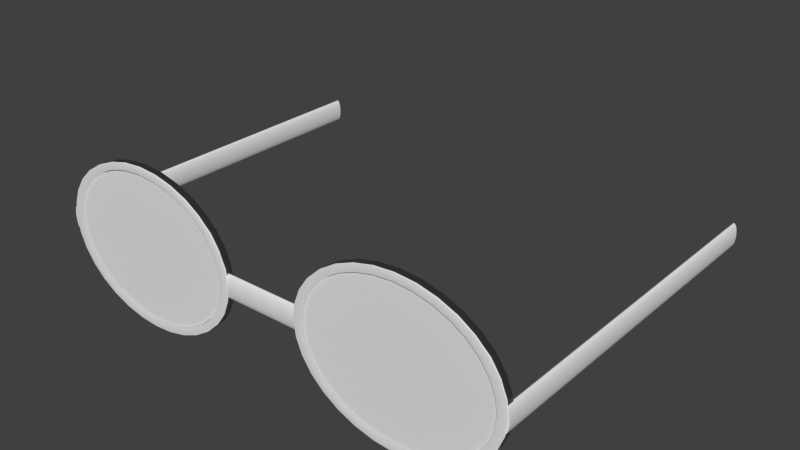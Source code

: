 # Source: goggles.blend  (saved by Blender 2.72.0; exported with 4.5.12 LTS)
import bpy
from mathutils import Matrix  # noqa: F401  (used for matrix-valued properties, if any)

bpy.ops.wm.read_factory_settings(use_empty=True)
scene = bpy.context.scene
scene.name = 'Scene'

# ---- collections
col_collection_1 = bpy.data.collections.new('Collection 1'); scene.collection.children.link(col_collection_1)

# ---- world
world_world = bpy.data.worlds.new('World'); scene.world = world_world
world_world.color = (0.05088, 0.05088, 0.05088)
world_world.use_sun_shadow = False
world_world.sun_shadow_jitter_overblur = 0.0
world_world.cycles.sampling_method = 'MANUAL'
world_world.cycles.sample_map_resolution = 256

# ---- meshes
me_cylinder_009 = bpy.data.meshes.new('Cylinder.009')
me_cylinder_009.from_pydata([(0.0, 1.0, -1.0), (0.0, 1.0, 1.0), (0.1951, 0.9808, -1.0), (0.1951, 0.9808, 1.0), (0.3827, 0.9239, -1.0), (0.3827, 0.9239, 1.0), (0.5556, 0.8315, -1.0), (0.5556, 0.8315, 1.0), (0.7071, 0.7071, -1.0), (0.7071, 0.7071, 1.0), (0.8315, 0.5556, -1.0), (0.8315, 0.5556, 1.0), (0.9239, 0.3827, -1.0), (0.9239, 0.3827, 1.0), (0.9808, 0.1951, -1.0), (0.9808, 0.1951, 1.0), (1.0, 7.55e-08, -1.0), (1.0, 7.55e-08, 1.0), (0.9808, -0.1951, -1.0), (0.9808, -0.1951, 1.0), (0.9239, -0.3827, -1.0), (0.9239, -0.3827, 1.0), (0.8315, -0.5556, -1.0), (0.8315, -0.5556, 1.0), (0.7071, -0.7071, -1.0), (0.7071, -0.7071, 1.0), (0.5556, -0.8315, -1.0), (0.5556, -0.8315, 1.0), (0.3827, -0.9239, -1.0), (0.3827, -0.9239, 1.0), (0.1951, -0.9808, -1.0), (0.1951, -0.9808, 1.0), (-3.258e-07, -1.0, -1.0), (-3.258e-07, -1.0, 1.0), (-0.1951, -0.9808, -1.0), (-0.1951, -0.9808, 1.0), (-0.3827, -0.9239, -1.0), (-0.3827, -0.9239, 1.0), (-0.5556, -0.8315, -1.0), (-0.5556, -0.8315, 1.0), (-0.7071, -0.7071, -1.0), (-0.7071, -0.7071, 1.0), (-0.8315, -0.5556, -1.0), (-0.8315, -0.5556, 1.0), (-0.9239, -0.3827, -1.0), (-0.9239, -0.3827, 1.0), (-0.9808, -0.1951, -1.0), (-0.9808, -0.1951, 1.0), (-1.0, 9.656e-07, -1.0), (-1.0, 9.656e-07, 1.0), (-0.9808, 0.1951, -1.0), (-0.9808, 0.1951, 1.0), (-0.9239, 0.3827, -1.0), (-0.9239, 0.3827, 1.0), (-0.8315, 0.5556, -1.0), (-0.8315, 0.5556, 1.0), (-0.7071, 0.7071, -1.0), (-0.7071, 0.7071, 1.0), (-0.5556, 0.8315, -1.0), (-0.5556, 0.8315, 1.0), (-0.3827, 0.9239, -1.0), (-0.3827, 0.9239, 1.0), (-0.1951, 0.9808, -1.0), (-0.1951, 0.9808, 1.0)], [], [(0, 1, 3, 2), (2, 3, 5, 4), (4, 5, 7, 6), (6, 7, 9, 8), (8, 9, 11, 10), (10, 11, 13, 12), (12, 13, 15, 14), (14, 15, 17, 16), (16, 17, 19, 18), (18, 19, 21, 20), (20, 21, 23, 22), (22, 23, 25, 24), (24, 25, 27, 26), (26, 27, 29, 28), (28, 29, 31, 30), (30, 31, 33, 32), (32, 33, 35, 34), (34, 35, 37, 36), (36, 37, 39, 38), (38, 39, 41, 40), (40, 41, 43, 42), (42, 43, 45, 44), (44, 45, 47, 46), (46, 47, 49, 48), (48, 49, 51, 50), (50, 51, 53, 52), (52, 53, 55, 54), (54, 55, 57, 56), (56, 57, 59, 58), (58, 59, 61, 60), (3, 1, 63, 61, 59, 57, 55, 53, 51, 49, 47, 45, 43, 41, 39, 37, 35, 33, 31, 29, 27, 25, 23, 21, 19, 17, 15, 13, 11, 9, 7, 5), (62, 63, 1, 0), (60, 61, 63, 62), (0, 2, 4, 6, 8, 10, 12, 14, 16, 18, 20, 22, 24, 26, 28, 30, 32, 34, 36, 38, 40, 42, 44, 46, 48, 50, 52, 54, 56, 58, 60, 62)])
me_cylinder_009.use_remesh_preserve_volume = False
me_cylinder_009.use_remesh_preserve_attributes = False
me_cylinder_009.use_mirror_vertex_groups = False
me_cylinder_009.update()
me_cylinder_006 = bpy.data.meshes.new('Cylinder.006')
me_cylinder_006.from_pydata([(9.935e-09, 0.9105, -0.4555), (0.1776, 0.8931, -0.4555), (0.3485, 0.8412, -0.4555), (0.5059, 0.7571, -0.4555), (0.6439, 0.6439, -0.4555), (0.7571, 0.5059, -0.4555), (0.8412, 0.3485, -0.4555), (0.8931, 0.1776, -0.4555), (0.9105, 1.081e-07, -0.4555), (0.8931, -0.1776, -0.4555), (0.8412, -0.3485, -0.4555), (0.7571, -0.5059, -0.4555), (0.6439, -0.6439, -0.4555), (0.5059, -0.7571, -0.4555), (0.3485, -0.8412, -0.4555), (0.1776, -0.8931, -0.4555), (-2.868e-07, -0.9105, -0.4555), (-0.1776, -0.8931, -0.4555), (-0.3485, -0.8412, -0.4555), (-0.5059, -0.7571, -0.4555), (-0.6439, -0.6439, -0.4555), (-0.7571, -0.5059, -0.4555), (-0.8412, -0.3485, -0.4555), (-0.8931, -0.1776, -0.4555), (-0.9105, 9.186e-07, -0.4555), (-0.8931, 0.1776, -0.4555), (-0.8412, 0.3485, -0.4555), (-0.7571, 0.5059, -0.4555), (-0.6439, 0.6439, -0.4555), (-0.5059, 0.7571, -0.4555), (-0.3485, 0.8412, -0.4555), (-0.1776, 0.8931, -0.4555)], [], [(1, 0, 31, 30, 29, 28, 27, 26, 25, 24, 23, 22, 21, 20, 19, 18, 17, 16, 15, 14, 13, 12, 11, 10, 9, 8, 7, 6, 5, 4, 3, 2)])
me_cylinder_006.polygons.foreach_set('use_smooth', [True] * 1)
me_cylinder_006.use_remesh_preserve_volume = False
me_cylinder_006.use_remesh_preserve_attributes = False
me_cylinder_006.use_mirror_vertex_groups = False
me_cylinder_006.update()
me_cylinder_007 = bpy.data.meshes.new('Cylinder.007')
me_cylinder_007.from_pydata([(9.935e-09, 0.9105, -0.4555), (0.1776, 0.8931, -0.4555), (0.3485, 0.8412, -0.4555), (0.5059, 0.7571, -0.4555), (0.6439, 0.6439, -0.4555), (0.7571, 0.5059, -0.4555), (0.8412, 0.3485, -0.4555), (0.8931, 0.1776, -0.4555), (0.9105, 1.081e-07, -0.4555), (0.8931, -0.1776, -0.4555), (0.8412, -0.3485, -0.4555), (0.7571, -0.5059, -0.4555), (0.6439, -0.6439, -0.4555), (0.5059, -0.7571, -0.4555), (0.3485, -0.8412, -0.4555), (0.1776, -0.8931, -0.4555), (-2.868e-07, -0.9105, -0.4555), (-0.1776, -0.8931, -0.4555), (-0.3485, -0.8412, -0.4555), (-0.5059, -0.7571, -0.4555), (-0.6439, -0.6439, -0.4555), (-0.7571, -0.5059, -0.4555), (-0.8412, -0.3485, -0.4555), (-0.8931, -0.1776, -0.4555), (-0.9105, 9.186e-07, -0.4555), (-0.8931, 0.1776, -0.4555), (-0.8412, 0.3485, -0.4555), (-0.7571, 0.5059, -0.4555), (-0.6439, 0.6439, -0.4555), (-0.5059, 0.7571, -0.4555), (-0.3485, 0.8412, -0.4555), (-0.1776, 0.8931, -0.4555)], [], [(1, 0, 31, 30, 29, 28, 27, 26, 25, 24, 23, 22, 21, 20, 19, 18, 17, 16, 15, 14, 13, 12, 11, 10, 9, 8, 7, 6, 5, 4, 3, 2)])
me_cylinder_007.use_remesh_preserve_volume = False
me_cylinder_007.use_remesh_preserve_attributes = False
me_cylinder_007.use_mirror_vertex_groups = False
me_cylinder_007.update()
me_cylinder_008 = bpy.data.meshes.new('Cylinder.008')
me_cylinder_008.from_pydata([(1.214e-08, 1.0, -0.4574), (1.114e-09, 0.9105, -0.5025), (-0.1951, 0.9808, -0.4574), (-0.1776, 0.8931, -0.5025), (-0.3827, 0.9239, -0.479), (-0.3485, 0.8412, -0.5025), (-0.5556, 0.8315, -0.479), (-0.5059, 0.7571, -0.5025), (-0.7071, 0.7071, -0.5006), (-0.6439, 0.6439, -0.5025), (-0.8315, 0.5556, -0.4574), (-0.7571, 0.5059, -0.5025), (-0.9239, 0.3827, -0.5006), (-0.8412, 0.3485, -0.5025), (-0.9808, 0.1951, -0.4574), (-0.8931, 0.1776, -0.5025), (-1.0, 6.267e-08, -0.4574), (-0.9105, 1.005e-07, -0.5025), (-0.9808, -0.1951, -0.5006), (-0.8931, -0.1776, -0.5025), (-0.9239, -0.3827, -0.4574), (-0.8412, -0.3485, -0.5025), (-0.8315, -0.5556, -0.5006), (-0.7571, -0.5059, -0.5025), (-0.7071, -0.7071, -0.4574), (-0.6439, -0.6439, -0.5025), (-0.5556, -0.8315, -0.5006), (-0.5059, -0.7571, -0.5025), (-0.3827, -0.9239, -0.4574), (-0.3485, -0.8412, -0.5025), (-0.1951, -0.9808, -0.4574), (-0.1776, -0.8931, -0.5025), (3.38e-07, -1.0, -0.4574), (2.978e-07, -0.9105, -0.5025), (0.1951, -0.9808, -0.479), (0.1776, -0.8931, -0.5025), (0.3827, -0.9239, -0.479), (0.3485, -0.8412, -0.5025), (0.5556, -0.8315, -0.479), (0.5059, -0.7571, -0.5025), (0.7071, -0.7071, -0.479), (0.6439, -0.6439, -0.5025), (0.8315, -0.5556, -0.479), (0.7571, -0.5059, -0.5025), (0.9239, -0.3827, -0.5006), (0.8412, -0.3485, -0.5025), (0.9808, -0.1951, -0.5006), (0.8931, -0.1776, -0.5025), (1.0, 5.104e-07, -0.479), (0.9105, 9.082e-07, -0.5025), (0.9808, 0.1951, -0.5006), (0.8931, 0.1776, -0.5025), (0.9239, 0.3827, -0.4574), (0.8412, 0.3485, -0.5025), (0.8315, 0.5556, -0.5006), (0.7571, 0.5059, -0.5025), (0.7071, 0.7071, -0.4574), (0.6439, 0.6439, -0.5025), (0.5556, 0.8315, -0.5006), (0.5059, 0.7571, -0.5025), (0.3827, 0.9239, -0.5006), (0.3485, 0.8412, -0.5025), (0.1951, 0.9808, -0.4574), (0.1776, 0.8931, -0.5025), (2.737e-14, 1.0, -0.958), (-0.1951, 0.9808, -0.958), (-0.3827, 0.9239, -0.958), (-0.5556, 0.8315, -0.958), (-0.7071, 0.7071, -0.958), (-0.8315, 0.5556, -0.958), (-0.9239, 0.3827, -0.958), (-0.9808, 0.1951, -0.958), (-1.0, 7.702e-08, -0.958), (-0.9808, -0.1951, -0.958), (-0.9239, -0.3827, -0.958), (-0.8315, -0.5556, -0.958), (-0.7071, -0.7071, -0.958), (-0.5556, -0.8315, -0.958), (-0.3827, -0.9239, -0.958), (-0.1951, -0.9808, -0.958), (3.258e-07, -1.0, -0.958), (0.1951, -0.9808, -0.958), (0.3827, -0.9239, -0.958), (0.5556, -0.8315, -0.958), (0.7071, -0.7071, -0.958), (0.8315, -0.5556, -0.958), (0.9239, -0.3827, -0.958), (0.9808, -0.1951, -0.958), (1.0, 9.641e-07, -0.958), (0.9808, 0.1951, -0.958), (0.9239, 0.3827, -0.958), (0.8315, 0.5556, -0.958), (0.7071, 0.7071, -0.958), (0.5556, 0.8315, -0.958), (0.3827, 0.9239, -0.958), (0.1951, 0.9808, -0.958), (-6.315e-09, 0.9181, -0.9545), (-0.1791, 0.9005, -0.9545), (-0.3513, 0.8482, -0.9545), (-0.5101, 0.7634, -0.9545), (-0.6492, 0.6492, -0.9545), (-0.7634, 0.5101, -0.9545), (-0.8482, 0.3513, -0.9545), (-0.9005, 0.1791, -0.9545), (-0.9181, 9.897e-08, -0.9545), (-0.9005, -0.1791, -0.9545), (-0.8482, -0.3513, -0.9545), (-0.7634, -0.5101, -0.9545), (-0.6492, -0.6492, -0.9545), (-0.5101, -0.7634, -0.9545), (-0.3513, -0.8482, -0.9545), (-0.1791, -0.9005, -0.9545), (2.928e-07, -0.9181, -0.9545), (0.1791, -0.9005, -0.9545), (0.3513, -0.8482, -0.9545), (0.5101, -0.7634, -0.9545), (0.6492, -0.6492, -0.9545), (0.7634, -0.5101, -0.9545), (0.8482, -0.3513, -0.9545), (0.9005, -0.1791, -0.9545), (0.9181, 9.134e-07, -0.9545), (0.9005, 0.1791, -0.9545), (0.8482, 0.3513, -0.9545), (0.7634, 0.5101, -0.9545), (0.6492, 0.6492, -0.9545), (0.5101, 0.7634, -0.9545), (0.3513, 0.8482, -0.9545), (0.1791, 0.9005, -0.9545), (9.935e-09, 0.9105, -0.4555), (0.1776, 0.8931, -0.4555), (0.3485, 0.8412, -0.4555), (0.5059, 0.7571, -0.4555), (0.6439, 0.6439, -0.4555), (0.7571, 0.5059, -0.4555), (0.8412, 0.3485, -0.4555), (0.8931, 0.1776, -0.4555), (0.9105, 1.081e-07, -0.4555), (0.8931, -0.1776, -0.4555), (0.8412, -0.3485, -0.4555), (0.7571, -0.5059, -0.4555), (0.6439, -0.6439, -0.4555), (0.5059, -0.7571, -0.4555), (0.3485, -0.8412, -0.4555), (0.1776, -0.8931, -0.4555), (-2.868e-07, -0.9105, -0.4555), (-0.1776, -0.8931, -0.4555), (-0.3485, -0.8412, -0.4555), (-0.5059, -0.7571, -0.4555), (-0.6439, -0.6439, -0.4555), (-0.7571, -0.5059, -0.4555), (-0.8412, -0.3485, -0.4555), (-0.8931, -0.1776, -0.4555), (-0.9105, 9.186e-07, -0.4555), (-0.8931, 0.1776, -0.4555), (-0.8412, 0.3485, -0.4555), (-0.7571, 0.5059, -0.4555), (-0.6439, 0.6439, -0.4555), (-0.5059, 0.7571, -0.4555), (-0.3485, 0.8412, -0.4555), (-0.1776, 0.8931, -0.4555), (0.0, 1.0, 0.0), (0.1951, 0.9808, 0.0), (0.3827, 0.9239, 0.0), (0.5556, 0.8315, 0.0), (0.7071, 0.7071, 0.0), (0.8315, 0.5556, 0.0), (0.9239, 0.3827, 0.0), (0.9808, 0.1951, 0.0), (1.0, 7.55e-08, 0.0), (0.9808, -0.1951, 0.0), (0.9239, -0.3827, 0.0), (0.8315, -0.5556, 0.0), (0.7071, -0.7071, 0.0), (0.5556, -0.8315, 0.0), (0.3827, -0.9239, 0.0), (0.1951, -0.9808, 0.0), (-3.258e-07, -1.0, 0.0), (-0.1951, -0.9808, 0.0), (-0.3827, -0.9239, 0.0), (-0.5556, -0.8315, 0.0), (-0.7071, -0.7071, 0.0), (-0.8315, -0.5556, 0.0), (-0.9239, -0.3827, 0.0), (-0.9808, -0.1951, 0.0), (-1.0, 9.656e-07, 0.0), (-0.9808, 0.1951, 0.0), (-0.9239, 0.3827, 0.0), (-0.8315, 0.5556, 0.0), (-0.7071, 0.7071, 0.0), (-0.5556, 0.8315, 0.0), (-0.3827, 0.9239, 0.0), (-0.1951, 0.9808, 0.0), (6.399e-09, 0.9181, -0.003468), (0.1791, 0.9005, -0.003468), (0.3513, 0.8482, -0.003468), (0.5101, 0.7634, -0.003468), (0.6492, 0.6492, -0.003468), (0.7634, 0.5101, -0.003468), (0.8482, 0.3513, -0.003468), (0.9005, 0.1791, -0.003468), (0.9181, 9.764e-08, -0.003468), (0.9005, -0.1791, -0.003468), (0.8482, -0.3513, -0.003468), (0.7634, -0.5101, -0.003468), (0.6492, -0.6492, -0.003468), (0.5101, -0.7634, -0.003468), (0.3513, -0.8482, -0.003468), (0.1791, -0.9005, -0.003468), (-2.928e-07, -0.9181, -0.003468), (-0.1791, -0.9005, -0.003468), (-0.3513, -0.8482, -0.003468), (-0.5101, -0.7634, -0.003468), (-0.6492, -0.6492, -0.003468), (-0.7634, -0.5101, -0.003468), (-0.8482, -0.3513, -0.003468), (-0.9005, -0.1791, -0.003468), (-0.9181, 9.149e-07, -0.003468), (-0.9005, 0.1791, -0.003468), (-0.8482, 0.3513, -0.003468), (-0.7634, 0.5101, -0.003468), (-0.6492, 0.6492, -0.003468), (-0.5101, 0.7634, -0.003468), (-0.3513, 0.8482, -0.003468), (-0.1791, 0.9005, -0.003468)], [], [(96, 1, 3, 97), (97, 3, 5, 98), (98, 5, 7, 99), (99, 7, 9, 100), (100, 9, 11, 101), (101, 11, 13, 102), (102, 13, 15, 103), (103, 15, 17, 104), (104, 17, 19, 105), (105, 19, 21, 106), (106, 21, 23, 107), (107, 23, 25, 108), (108, 25, 27, 109), (109, 27, 29, 110), (110, 29, 31, 111), (111, 31, 33, 112), (112, 33, 35, 113), (113, 35, 37, 114), (114, 37, 39, 115), (115, 39, 41, 116), (116, 41, 43, 117), (117, 43, 45, 118), (118, 45, 47, 119), (119, 47, 49, 120), (120, 49, 51, 121), (121, 51, 53, 122), (122, 53, 55, 123), (123, 55, 57, 124), (124, 57, 59, 125), (125, 59, 61, 126), (3, 1, 63, 61, 59, 57, 55, 53, 51, 49, 47, 45, 43, 41, 39, 37, 35, 33, 31, 29, 27, 25, 23, 21, 19, 17, 15, 13, 11, 9, 7, 5), (127, 63, 1, 96), (126, 61, 63, 127), (0, 2, 4, 6, 8, 10, 12, 14, 16, 18, 20, 22, 24, 26, 28, 30, 32, 34, 36, 38, 40, 42, 44, 46, 48, 50, 52, 54, 56, 58, 60, 62), (0, 64, 65, 2), (2, 65, 66, 4), (4, 66, 67, 6), (6, 67, 68, 8), (8, 68, 69, 10), (10, 69, 70, 12), (12, 70, 71, 14), (14, 71, 72, 16), (16, 72, 73, 18), (18, 73, 74, 20), (20, 74, 75, 22), (22, 75, 76, 24), (24, 76, 77, 26), (26, 77, 78, 28), (28, 78, 79, 30), (30, 79, 80, 32), (32, 80, 81, 34), (34, 81, 82, 36), (36, 82, 83, 38), (38, 83, 84, 40), (40, 84, 85, 42), (42, 85, 86, 44), (44, 86, 87, 46), (46, 87, 88, 48), (48, 88, 89, 50), (50, 89, 90, 52), (52, 90, 91, 54), (54, 91, 92, 56), (56, 92, 93, 58), (58, 93, 94, 60), (62, 95, 64, 0), (60, 94, 95, 62), (64, 96, 97, 65), (65, 97, 98, 66), (66, 98, 99, 67), (67, 99, 100, 68), (68, 100, 101, 69), (69, 101, 102, 70), (70, 102, 103, 71), (71, 103, 104, 72), (72, 104, 105, 73), (73, 105, 106, 74), (74, 106, 107, 75), (75, 107, 108, 76), (76, 108, 109, 77), (77, 109, 110, 78), (78, 110, 111, 79), (79, 111, 112, 80), (80, 112, 113, 81), (81, 113, 114, 82), (82, 114, 115, 83), (83, 115, 116, 84), (84, 116, 117, 85), (85, 117, 118, 86), (86, 118, 119, 87), (87, 119, 120, 88), (88, 120, 121, 89), (89, 121, 122, 90), (90, 122, 123, 91), (91, 123, 124, 92), (92, 124, 125, 93), (93, 125, 126, 94), (95, 127, 96, 64), (94, 126, 127, 95), (192, 128, 129, 193), (193, 129, 130, 194), (194, 130, 131, 195), (195, 131, 132, 196), (196, 132, 133, 197), (197, 133, 134, 198), (198, 134, 135, 199), (199, 135, 136, 200), (200, 136, 137, 201), (201, 137, 138, 202), (202, 138, 139, 203), (203, 139, 140, 204), (204, 140, 141, 205), (205, 141, 142, 206), (206, 142, 143, 207), (207, 143, 144, 208), (208, 144, 145, 209), (209, 145, 146, 210), (210, 146, 147, 211), (211, 147, 148, 212), (212, 148, 149, 213), (213, 149, 150, 214), (214, 150, 151, 215), (215, 151, 152, 216), (216, 152, 153, 217), (217, 153, 154, 218), (218, 154, 155, 219), (219, 155, 156, 220), (220, 156, 157, 221), (221, 157, 158, 222), (129, 128, 159, 158, 157, 156, 155, 154, 153, 152, 151, 150, 149, 148, 147, 146, 145, 144, 143, 142, 141, 140, 139, 138, 137, 136, 135, 134, 133, 132, 131, 130), (223, 159, 128, 192), (222, 158, 159, 223), (0, 160, 161, 62), (62, 161, 162, 60), (60, 162, 163, 58), (58, 163, 164, 56), (56, 164, 165, 54), (54, 165, 166, 52), (52, 166, 167, 50), (34, 175, 176, 32), (46, 169, 170, 44), (8, 188, 189, 6), (42, 171, 172, 40), (40, 172, 173, 38), (38, 173, 174, 36), (36, 174, 175, 34), (32, 176, 177, 30), (30, 177, 178, 28), (24, 180, 181, 22), (22, 181, 182, 20), (28, 178, 179, 26), (20, 182, 183, 18), (6, 189, 190, 4), (48, 168, 169, 46), (4, 190, 191, 2), (160, 192, 193, 161), (161, 193, 194, 162), (162, 194, 195, 163), (163, 195, 196, 164), (164, 196, 197, 165), (165, 197, 198, 166), (166, 198, 199, 167), (167, 199, 200, 168), (168, 200, 201, 169), (169, 201, 202, 170), (170, 202, 203, 171), (171, 203, 204, 172), (172, 204, 205, 173), (173, 205, 206, 174), (174, 206, 207, 175), (175, 207, 208, 176), (176, 208, 209, 177), (177, 209, 210, 178), (178, 210, 211, 179), (179, 211, 212, 180), (180, 212, 213, 181), (181, 213, 214, 182), (182, 214, 215, 183), (183, 215, 216, 184), (184, 216, 217, 185), (185, 217, 218, 186), (186, 218, 219, 187), (187, 219, 220, 188), (188, 220, 221, 189), (189, 221, 222, 190), (191, 223, 192, 160), (190, 222, 223, 191), (44, 170, 171, 42), (10, 187, 188, 8), (16, 184, 185, 14), (12, 186, 187, 10), (50, 167, 168, 48), (14, 185, 186, 12), (18, 183, 184, 16), (2, 191, 160, 0), (26, 179, 180, 24)])
me_cylinder_008.polygons.foreach_set('use_smooth', [True] * 195)
me_cylinder_008.use_remesh_preserve_volume = False
me_cylinder_008.use_remesh_preserve_attributes = False
me_cylinder_008.use_mirror_vertex_groups = False
me_cylinder_008.update()
me_cylinder_011 = bpy.data.meshes.new('Cylinder.011')
me_cylinder_011.from_pydata([(9.935e-09, 0.9105, -0.4555), (0.1776, 0.8931, -0.4555), (0.3485, 0.8412, -0.4555), (0.5059, 0.7571, -0.4555), (0.6439, 0.6439, -0.4555), (0.7571, 0.5059, -0.4555), (0.8412, 0.3485, -0.4555), (0.8931, 0.1776, -0.4555), (0.9105, 1.081e-07, -0.4555), (0.8931, -0.1776, -0.4555), (0.8412, -0.3485, -0.4555), (0.7571, -0.5059, -0.4555), (0.6439, -0.6439, -0.4555), (0.5059, -0.7571, -0.4555), (0.3485, -0.8412, -0.4555), (0.1776, -0.8931, -0.4555), (-2.868e-07, -0.9105, -0.4555), (-0.1776, -0.8931, -0.4555), (-0.3485, -0.8412, -0.4555), (-0.5059, -0.7571, -0.4555), (-0.6439, -0.6439, -0.4555), (-0.7571, -0.5059, -0.4555), (-0.8412, -0.3485, -0.4555), (-0.8931, -0.1776, -0.4555), (-0.9105, 9.186e-07, -0.4555), (-0.8931, 0.1776, -0.4555), (-0.8412, 0.3485, -0.4555), (-0.7571, 0.5059, -0.4555), (-0.6439, 0.6439, -0.4555), (-0.5059, 0.7571, -0.4555), (-0.3485, 0.8412, -0.4555), (-0.1776, 0.8931, -0.4555)], [], [(1, 0, 31, 30, 29, 28, 27, 26, 25, 24, 23, 22, 21, 20, 19, 18, 17, 16, 15, 14, 13, 12, 11, 10, 9, 8, 7, 6, 5, 4, 3, 2)])
me_cylinder_011.polygons.foreach_set('use_smooth', [True] * 1)
me_cylinder_011.use_remesh_preserve_volume = False
me_cylinder_011.use_remesh_preserve_attributes = False
me_cylinder_011.use_mirror_vertex_groups = False
me_cylinder_011.update()
me_cylinder_012 = bpy.data.meshes.new('Cylinder.012')
me_cylinder_012.from_pydata([(9.935e-09, 0.9105, -0.6338), (0.1776, 0.8931, -0.6338), (0.3485, 0.8412, -0.6338), (0.5059, 0.7571, -0.6338), (0.6439, 0.6439, -0.6338), (0.7571, 0.5059, -0.6338), (0.8412, 0.3485, -0.6338), (0.8931, 0.1776, -0.6338), (0.9105, 1.097e-07, -0.6338), (0.8931, -0.1776, -0.6338), (0.8412, -0.3485, -0.6338), (0.7571, -0.5059, -0.6338), (0.6439, -0.6439, -0.6338), (0.5059, -0.7571, -0.6338), (0.3485, -0.8412, -0.6338), (0.1776, -0.8931, -0.6338), (-2.868e-07, -0.9105, -0.6338), (-0.1776, -0.8931, -0.6338), (-0.3485, -0.8412, -0.6338), (-0.5059, -0.7571, -0.6338), (-0.6439, -0.6439, -0.6338), (-0.7571, -0.5059, -0.6338), (-0.8412, -0.3485, -0.6338), (-0.8931, -0.1776, -0.6338), (-0.9105, 9.202e-07, -0.6338), (-0.8931, 0.1776, -0.6338), (-0.8412, 0.3485, -0.6338), (-0.7571, 0.5059, -0.6338), (-0.6439, 0.6439, -0.6338), (-0.5059, 0.7571, -0.6338), (-0.3485, 0.8412, -0.6338), (-0.1776, 0.8931, -0.6338)], [], [(1, 2, 3, 4, 5, 6, 7, 8, 9, 10, 11, 12, 13, 14, 15, 16, 17, 18, 19, 20, 21, 22, 23, 24, 25, 26, 27, 28, 29, 30, 31, 0)])
me_cylinder_012.use_remesh_preserve_volume = False
me_cylinder_012.use_remesh_preserve_attributes = False
me_cylinder_012.use_mirror_vertex_groups = False
me_cylinder_012.update()
me_cylinder_013 = bpy.data.meshes.new('Cylinder.013')
me_cylinder_013.from_pydata([(1.214e-08, 1.0, -0.4574), (1.114e-09, 0.9105, -0.5025), (-0.1951, 0.9808, -0.4574), (-0.1776, 0.8931, -0.5025), (-0.3827, 0.9239, -0.479), (-0.3485, 0.8412, -0.5025), (-0.5556, 0.8315, -0.479), (-0.5059, 0.7571, -0.5025), (-0.7071, 0.7071, -0.5006), (-0.6439, 0.6439, -0.5025), (-0.8315, 0.5556, -0.4574), (-0.7571, 0.5059, -0.5025), (-0.9239, 0.3827, -0.5006), (-0.8412, 0.3485, -0.5025), (-0.9808, 0.1951, -0.4574), (-0.8931, 0.1776, -0.5025), (-1.0, 6.267e-08, -0.4574), (-0.9105, 1.005e-07, -0.5025), (-0.9808, -0.1951, -0.5006), (-0.8931, -0.1776, -0.5025), (-0.9239, -0.3827, -0.4574), (-0.8412, -0.3485, -0.5025), (-0.8315, -0.5556, -0.5006), (-0.7571, -0.5059, -0.5025), (-0.7071, -0.7071, -0.4574), (-0.6439, -0.6439, -0.5025), (-0.5556, -0.8315, -0.5006), (-0.5059, -0.7571, -0.5025), (-0.3827, -0.9239, -0.4574), (-0.3485, -0.8412, -0.5025), (-0.1951, -0.9808, -0.4574), (-0.1776, -0.8931, -0.5025), (3.38e-07, -1.0, -0.4574), (2.978e-07, -0.9105, -0.5025), (0.1951, -0.9808, -0.479), (0.1776, -0.8931, -0.5025), (0.3827, -0.9239, -0.479), (0.3485, -0.8412, -0.5025), (0.5556, -0.8315, -0.479), (0.5059, -0.7571, -0.5025), (0.7071, -0.7071, -0.479), (0.6439, -0.6439, -0.5025), (0.8315, -0.5556, -0.479), (0.7571, -0.5059, -0.5025), (0.9239, -0.3827, -0.5006), (0.8412, -0.3485, -0.5025), (0.9808, -0.1951, -0.5006), (0.8931, -0.1776, -0.5025), (1.0, 5.104e-07, -0.479), (0.9105, 9.082e-07, -0.5025), (0.9808, 0.1951, -0.5006), (0.8931, 0.1776, -0.5025), (0.9239, 0.3827, -0.4574), (0.8412, 0.3485, -0.5025), (0.8315, 0.5556, -0.5006), (0.7571, 0.5059, -0.5025), (0.7071, 0.7071, -0.4574), (0.6439, 0.6439, -0.5025), (0.5556, 0.8315, -0.5006), (0.5059, 0.7571, -0.5025), (0.3827, 0.9239, -0.5006), (0.3485, 0.8412, -0.5025), (0.1951, 0.9808, -0.4574), (0.1776, 0.8931, -0.5025), (2.737e-14, 1.0, -0.958), (-0.1951, 0.9808, -0.958), (-0.3827, 0.9239, -0.958), (-0.5556, 0.8315, -0.958), (-0.7071, 0.7071, -0.958), (-0.8315, 0.5556, -0.958), (-0.9239, 0.3827, -0.958), (-0.9808, 0.1951, -0.958), (-1.0, 7.702e-08, -0.958), (-0.9808, -0.1951, -0.958), (-0.9239, -0.3827, -0.958), (-0.8315, -0.5556, -0.958), (-0.7071, -0.7071, -0.958), (-0.5556, -0.8315, -0.958), (-0.3827, -0.9239, -0.958), (-0.1951, -0.9808, -0.958), (3.258e-07, -1.0, -0.958), (0.1951, -0.9808, -0.958), (0.3827, -0.9239, -0.958), (0.5556, -0.8315, -0.958), (0.7071, -0.7071, -0.958), (0.8315, -0.5556, -0.958), (0.9239, -0.3827, -0.958), (0.9808, -0.1951, -0.958), (1.0, 9.641e-07, -0.958), (0.9808, 0.1951, -0.958), (0.9239, 0.3827, -0.958), (0.8315, 0.5556, -0.958), (0.7071, 0.7071, -0.958), (0.5556, 0.8315, -0.958), (0.3827, 0.9239, -0.958), (0.1951, 0.9808, -0.958), (-6.315e-09, 0.9181, -0.9545), (-0.1791, 0.9005, -0.9545), (-0.3513, 0.8482, -0.9545), (-0.5101, 0.7634, -0.9545), (-0.6492, 0.6492, -0.9545), (-0.7634, 0.5101, -0.9545), (-0.8482, 0.3513, -0.9545), (-0.9005, 0.1791, -0.9545), (-0.9181, 9.897e-08, -0.9545), (-0.9005, -0.1791, -0.9545), (-0.8482, -0.3513, -0.9545), (-0.7634, -0.5101, -0.9545), (-0.6492, -0.6492, -0.9545), (-0.5101, -0.7634, -0.9545), (-0.3513, -0.8482, -0.9545), (-0.1791, -0.9005, -0.9545), (2.928e-07, -0.9181, -0.9545), (0.1791, -0.9005, -0.9545), (0.3513, -0.8482, -0.9545), (0.5101, -0.7634, -0.9545), (0.6492, -0.6492, -0.9545), (0.7634, -0.5101, -0.9545), (0.8482, -0.3513, -0.9545), (0.9005, -0.1791, -0.9545), (0.9181, 9.134e-07, -0.9545), (0.9005, 0.1791, -0.9545), (0.8482, 0.3513, -0.9545), (0.7634, 0.5101, -0.9545), (0.6492, 0.6492, -0.9545), (0.5101, 0.7634, -0.9545), (0.3513, 0.8482, -0.9545), (0.1791, 0.9005, -0.9545), (9.935e-09, 0.9105, -0.4555), (0.1776, 0.8931, -0.4555), (0.3485, 0.8412, -0.4555), (0.5059, 0.7571, -0.4555), (0.6439, 0.6439, -0.4555), (0.7571, 0.5059, -0.4555), (0.8412, 0.3485, -0.4555), (0.8931, 0.1776, -0.4555), (0.9105, 1.081e-07, -0.4555), (0.8931, -0.1776, -0.4555), (0.8412, -0.3485, -0.4555), (0.7571, -0.5059, -0.4555), (0.6439, -0.6439, -0.4555), (0.5059, -0.7571, -0.4555), (0.3485, -0.8412, -0.4555), (0.1776, -0.8931, -0.4555), (-2.868e-07, -0.9105, -0.4555), (-0.1776, -0.8931, -0.4555), (-0.3485, -0.8412, -0.4555), (-0.5059, -0.7571, -0.4555), (-0.6439, -0.6439, -0.4555), (-0.7571, -0.5059, -0.4555), (-0.8412, -0.3485, -0.4555), (-0.8931, -0.1776, -0.4555), (-0.9105, 9.186e-07, -0.4555), (-0.8931, 0.1776, -0.4555), (-0.8412, 0.3485, -0.4555), (-0.7571, 0.5059, -0.4555), (-0.6439, 0.6439, -0.4555), (-0.5059, 0.7571, -0.4555), (-0.3485, 0.8412, -0.4555), (-0.1776, 0.8931, -0.4555), (0.0, 1.0, 0.0), (0.1951, 0.9808, 0.0), (0.3827, 0.9239, 0.0), (0.5556, 0.8315, 0.0), (0.7071, 0.7071, 0.0), (0.8315, 0.5556, 0.0), (0.9239, 0.3827, 0.0), (0.9808, 0.1951, 0.0), (1.0, 7.55e-08, 0.0), (0.9808, -0.1951, 0.0), (0.9239, -0.3827, 0.0), (0.8315, -0.5556, 0.0), (0.7071, -0.7071, 0.0), (0.5556, -0.8315, 0.0), (0.3827, -0.9239, 0.0), (0.1951, -0.9808, 0.0), (-3.258e-07, -1.0, 0.0), (-0.1951, -0.9808, 0.0), (-0.3827, -0.9239, 0.0), (-0.5556, -0.8315, 0.0), (-0.7071, -0.7071, 0.0), (-0.8315, -0.5556, 0.0), (-0.9239, -0.3827, 0.0), (-0.9808, -0.1951, 0.0), (-1.0, 9.656e-07, 0.0), (-0.9808, 0.1951, 0.0), (-0.9239, 0.3827, 0.0), (-0.8315, 0.5556, 0.0), (-0.7071, 0.7071, 0.0), (-0.5556, 0.8315, 0.0), (-0.3827, 0.9239, 0.0), (-0.1951, 0.9808, 0.0), (6.399e-09, 0.9181, -0.003468), (0.1791, 0.9005, -0.003468), (0.3513, 0.8482, -0.003468), (0.5101, 0.7634, -0.003468), (0.6492, 0.6492, -0.003468), (0.7634, 0.5101, -0.003468), (0.8482, 0.3513, -0.003468), (0.9005, 0.1791, -0.003468), (0.9181, 9.764e-08, -0.003468), (0.9005, -0.1791, -0.003468), (0.8482, -0.3513, -0.003468), (0.7634, -0.5101, -0.003468), (0.6492, -0.6492, -0.003468), (0.5101, -0.7634, -0.003468), (0.3513, -0.8482, -0.003468), (0.1791, -0.9005, -0.003468), (-2.928e-07, -0.9181, -0.003468), (-0.1791, -0.9005, -0.003468), (-0.3513, -0.8482, -0.003468), (-0.5101, -0.7634, -0.003468), (-0.6492, -0.6492, -0.003468), (-0.7634, -0.5101, -0.003468), (-0.8482, -0.3513, -0.003468), (-0.9005, -0.1791, -0.003468), (-0.9181, 9.149e-07, -0.003468), (-0.9005, 0.1791, -0.003468), (-0.8482, 0.3513, -0.003468), (-0.7634, 0.5101, -0.003468), (-0.6492, 0.6492, -0.003468), (-0.5101, 0.7634, -0.003468), (-0.3513, 0.8482, -0.003468), (-0.1791, 0.9005, -0.003468)], [], [(96, 1, 3, 97), (97, 3, 5, 98), (98, 5, 7, 99), (99, 7, 9, 100), (100, 9, 11, 101), (101, 11, 13, 102), (102, 13, 15, 103), (103, 15, 17, 104), (104, 17, 19, 105), (105, 19, 21, 106), (106, 21, 23, 107), (107, 23, 25, 108), (108, 25, 27, 109), (109, 27, 29, 110), (110, 29, 31, 111), (111, 31, 33, 112), (112, 33, 35, 113), (113, 35, 37, 114), (114, 37, 39, 115), (115, 39, 41, 116), (116, 41, 43, 117), (117, 43, 45, 118), (118, 45, 47, 119), (119, 47, 49, 120), (120, 49, 51, 121), (121, 51, 53, 122), (122, 53, 55, 123), (123, 55, 57, 124), (124, 57, 59, 125), (125, 59, 61, 126), (3, 1, 63, 61, 59, 57, 55, 53, 51, 49, 47, 45, 43, 41, 39, 37, 35, 33, 31, 29, 27, 25, 23, 21, 19, 17, 15, 13, 11, 9, 7, 5), (127, 63, 1, 96), (126, 61, 63, 127), (0, 2, 4, 6, 8, 10, 12, 14, 16, 18, 20, 22, 24, 26, 28, 30, 32, 34, 36, 38, 40, 42, 44, 46, 48, 50, 52, 54, 56, 58, 60, 62), (0, 64, 65, 2), (2, 65, 66, 4), (4, 66, 67, 6), (6, 67, 68, 8), (8, 68, 69, 10), (10, 69, 70, 12), (12, 70, 71, 14), (14, 71, 72, 16), (16, 72, 73, 18), (18, 73, 74, 20), (20, 74, 75, 22), (22, 75, 76, 24), (24, 76, 77, 26), (26, 77, 78, 28), (28, 78, 79, 30), (30, 79, 80, 32), (32, 80, 81, 34), (34, 81, 82, 36), (36, 82, 83, 38), (38, 83, 84, 40), (40, 84, 85, 42), (42, 85, 86, 44), (44, 86, 87, 46), (46, 87, 88, 48), (48, 88, 89, 50), (50, 89, 90, 52), (52, 90, 91, 54), (54, 91, 92, 56), (56, 92, 93, 58), (58, 93, 94, 60), (62, 95, 64, 0), (60, 94, 95, 62), (64, 96, 97, 65), (65, 97, 98, 66), (66, 98, 99, 67), (67, 99, 100, 68), (68, 100, 101, 69), (69, 101, 102, 70), (70, 102, 103, 71), (71, 103, 104, 72), (72, 104, 105, 73), (73, 105, 106, 74), (74, 106, 107, 75), (75, 107, 108, 76), (76, 108, 109, 77), (77, 109, 110, 78), (78, 110, 111, 79), (79, 111, 112, 80), (80, 112, 113, 81), (81, 113, 114, 82), (82, 114, 115, 83), (83, 115, 116, 84), (84, 116, 117, 85), (85, 117, 118, 86), (86, 118, 119, 87), (87, 119, 120, 88), (88, 120, 121, 89), (89, 121, 122, 90), (90, 122, 123, 91), (91, 123, 124, 92), (92, 124, 125, 93), (93, 125, 126, 94), (95, 127, 96, 64), (94, 126, 127, 95), (192, 128, 129, 193), (193, 129, 130, 194), (194, 130, 131, 195), (195, 131, 132, 196), (196, 132, 133, 197), (197, 133, 134, 198), (198, 134, 135, 199), (199, 135, 136, 200), (200, 136, 137, 201), (201, 137, 138, 202), (202, 138, 139, 203), (203, 139, 140, 204), (204, 140, 141, 205), (205, 141, 142, 206), (206, 142, 143, 207), (207, 143, 144, 208), (208, 144, 145, 209), (209, 145, 146, 210), (210, 146, 147, 211), (211, 147, 148, 212), (212, 148, 149, 213), (213, 149, 150, 214), (214, 150, 151, 215), (215, 151, 152, 216), (216, 152, 153, 217), (217, 153, 154, 218), (218, 154, 155, 219), (219, 155, 156, 220), (220, 156, 157, 221), (221, 157, 158, 222), (129, 128, 159, 158, 157, 156, 155, 154, 153, 152, 151, 150, 149, 148, 147, 146, 145, 144, 143, 142, 141, 140, 139, 138, 137, 136, 135, 134, 133, 132, 131, 130), (223, 159, 128, 192), (222, 158, 159, 223), (0, 160, 161, 62), (62, 161, 162, 60), (60, 162, 163, 58), (58, 163, 164, 56), (56, 164, 165, 54), (54, 165, 166, 52), (52, 166, 167, 50), (34, 175, 176, 32), (46, 169, 170, 44), (8, 188, 189, 6), (42, 171, 172, 40), (40, 172, 173, 38), (38, 173, 174, 36), (36, 174, 175, 34), (32, 176, 177, 30), (30, 177, 178, 28), (24, 180, 181, 22), (22, 181, 182, 20), (28, 178, 179, 26), (20, 182, 183, 18), (6, 189, 190, 4), (48, 168, 169, 46), (4, 190, 191, 2), (160, 192, 193, 161), (161, 193, 194, 162), (162, 194, 195, 163), (163, 195, 196, 164), (164, 196, 197, 165), (165, 197, 198, 166), (166, 198, 199, 167), (167, 199, 200, 168), (168, 200, 201, 169), (169, 201, 202, 170), (170, 202, 203, 171), (171, 203, 204, 172), (172, 204, 205, 173), (173, 205, 206, 174), (174, 206, 207, 175), (175, 207, 208, 176), (176, 208, 209, 177), (177, 209, 210, 178), (178, 210, 211, 179), (179, 211, 212, 180), (180, 212, 213, 181), (181, 213, 214, 182), (182, 214, 215, 183), (183, 215, 216, 184), (184, 216, 217, 185), (185, 217, 218, 186), (186, 218, 219, 187), (187, 219, 220, 188), (188, 220, 221, 189), (189, 221, 222, 190), (191, 223, 192, 160), (190, 222, 223, 191), (44, 170, 171, 42), (10, 187, 188, 8), (16, 184, 185, 14), (12, 186, 187, 10), (50, 167, 168, 48), (14, 185, 186, 12), (18, 183, 184, 16), (2, 191, 160, 0), (26, 179, 180, 24)])
me_cylinder_013.polygons.foreach_set('use_smooth', [True] * 195)
me_cylinder_013.use_remesh_preserve_volume = False
me_cylinder_013.use_remesh_preserve_attributes = False
me_cylinder_013.use_mirror_vertex_groups = False
me_cylinder_013.update()
me_cylinder_014 = bpy.data.meshes.new('Cylinder.014')
me_cylinder_014.from_pydata([(0.0, 1.0, -1.0), (0.0, 1.0, 1.0), (0.1951, 0.9808, -1.0), (0.1951, 0.9808, 1.0), (0.3827, 0.9239, -1.0), (0.3827, 0.9239, 1.0), (0.5556, 0.8315, -1.0), (0.5556, 0.8315, 1.0), (0.7071, 0.7071, -1.0), (0.7071, 0.7071, 1.0), (0.8315, 0.5556, -1.0), (0.8315, 0.5556, 1.0), (0.9239, 0.3827, -1.0), (0.9239, 0.3827, 1.0), (0.9808, 0.1951, -1.0), (0.9808, 0.1951, 1.0), (1.0, 7.55e-08, -1.0), (1.0, 7.55e-08, 1.0), (0.9808, -0.1951, -1.0), (0.9808, -0.1951, 1.0), (0.9239, -0.3827, -1.0), (0.9239, -0.3827, 1.0), (0.8315, -0.5556, -1.0), (0.8315, -0.5556, 1.0), (0.7071, -0.7071, -1.0), (0.7071, -0.7071, 1.0), (0.5556, -0.8315, -1.0), (0.5556, -0.8315, 1.0), (0.3827, -0.9239, -1.0), (0.3827, -0.9239, 1.0), (0.1951, -0.9808, -1.0), (0.1951, -0.9808, 1.0), (-3.258e-07, -1.0, -1.0), (-3.258e-07, -1.0, 1.0), (-0.1951, -0.9808, -1.0), (-0.1951, -0.9808, 1.0), (-0.3827, -0.9239, -1.0), (-0.3827, -0.9239, 1.0), (-0.5556, -0.8315, -1.0), (-0.5556, -0.8315, 1.0), (-0.7071, -0.7071, -1.0), (-0.7071, -0.7071, 1.0), (-0.8315, -0.5556, -1.0), (-0.8315, -0.5556, 1.0), (-0.9239, -0.3827, -1.0), (-0.9239, -0.3827, 1.0), (-0.9808, -0.1951, -1.0), (-0.9808, -0.1951, 1.0), (-1.0, 9.656e-07, -1.0), (-1.0, 9.656e-07, 1.0), (-0.9808, 0.1951, -1.0), (-0.9808, 0.1951, 1.0), (-0.9239, 0.3827, -1.0), (-0.9239, 0.3827, 1.0), (-0.8315, 0.5556, -1.0), (-0.8315, 0.5556, 1.0), (-0.7071, 0.7071, -1.0), (-0.7071, 0.7071, 1.0), (-0.5556, 0.8315, -1.0), (-0.5556, 0.8315, 1.0), (-0.3827, 0.9239, -1.0), (-0.3827, 0.9239, 1.0), (-0.1951, 0.9808, -1.0), (-0.1951, 0.9808, 1.0)], [], [(0, 1, 3, 2), (2, 3, 5, 4), (4, 5, 7, 6), (6, 7, 9, 8), (8, 9, 11, 10), (10, 11, 13, 12), (12, 13, 15, 14), (14, 15, 17, 16), (16, 17, 19, 18), (18, 19, 21, 20), (20, 21, 23, 22), (22, 23, 25, 24), (24, 25, 27, 26), (26, 27, 29, 28), (28, 29, 31, 30), (30, 31, 33, 32), (32, 33, 35, 34), (34, 35, 37, 36), (36, 37, 39, 38), (38, 39, 41, 40), (40, 41, 43, 42), (42, 43, 45, 44), (44, 45, 47, 46), (46, 47, 49, 48), (48, 49, 51, 50), (50, 51, 53, 52), (52, 53, 55, 54), (54, 55, 57, 56), (56, 57, 59, 58), (58, 59, 61, 60), (3, 1, 63, 61, 59, 57, 55, 53, 51, 49, 47, 45, 43, 41, 39, 37, 35, 33, 31, 29, 27, 25, 23, 21, 19, 17, 15, 13, 11, 9, 7, 5), (62, 63, 1, 0), (60, 61, 63, 62), (0, 2, 4, 6, 8, 10, 12, 14, 16, 18, 20, 22, 24, 26, 28, 30, 32, 34, 36, 38, 40, 42, 44, 46, 48, 50, 52, 54, 56, 58, 60, 62)])
me_cylinder_014.use_remesh_preserve_volume = False
me_cylinder_014.use_remesh_preserve_attributes = False
me_cylinder_014.use_mirror_vertex_groups = False
me_cylinder_014.update()
me_cylinder_015 = bpy.data.meshes.new('Cylinder.015')
me_cylinder_015.from_pydata([(0.0, 1.0, -1.0), (0.0, 1.0, 1.0), (0.1951, 0.9808, -1.0), (0.1951, 0.9808, 1.0), (0.3827, 0.9239, -1.0), (0.3827, 0.9239, 1.0), (0.5556, 0.8315, -1.0), (0.5556, 0.8315, 1.0), (0.7071, 0.7071, -1.0), (0.7071, 0.7071, 1.0), (0.8315, 0.5556, -1.0), (0.8315, 0.5556, 1.0), (0.9239, 0.3827, -1.0), (0.9239, 0.3827, 1.0), (0.9808, 0.1951, -1.0), (0.9808, 0.1951, 1.0), (1.0, 7.55e-08, -1.0), (1.0, 7.55e-08, 1.0), (0.9808, -0.1951, -1.0), (0.9808, -0.1951, 1.0), (0.9239, -0.3827, -1.0), (0.9239, -0.3827, 1.0), (0.8315, -0.5556, -1.0), (0.8315, -0.5556, 1.0), (0.7071, -0.7071, -1.0), (0.7071, -0.7071, 1.0), (0.5556, -0.8315, -1.0), (0.5556, -0.8315, 1.0), (0.3827, -0.9239, -1.0), (0.3827, -0.9239, 1.0), (0.1951, -0.9808, -1.0), (0.1951, -0.9808, 1.0), (-3.258e-07, -1.0, -1.0), (-3.258e-07, -1.0, 1.0), (-0.1951, -0.9808, -1.0), (-0.1951, -0.9808, 1.0), (-0.3827, -0.9239, -1.0), (-0.3827, -0.9239, 1.0), (-0.5556, -0.8315, -1.0), (-0.5556, -0.8315, 1.0), (-0.7071, -0.7071, -1.0), (-0.7071, -0.7071, 1.0), (-0.8315, -0.5556, -1.0), (-0.8315, -0.5556, 1.0), (-0.9239, -0.3827, -1.0), (-0.9239, -0.3827, 1.0), (-0.9808, -0.1951, -1.0), (-0.9808, -0.1951, 1.0), (-1.0, 9.656e-07, -1.0), (-1.0, 9.656e-07, 1.0), (-0.9808, 0.1951, -1.0), (-0.9808, 0.1951, 1.0), (-0.9239, 0.3827, -1.0), (-0.9239, 0.3827, 1.0), (-0.8315, 0.5556, -1.0), (-0.8315, 0.5556, 1.0), (-0.7071, 0.7071, -1.0), (-0.7071, 0.7071, 1.0), (-0.5556, 0.8315, -1.0), (-0.5556, 0.8315, 1.0), (-0.3827, 0.9239, -1.0), (-0.3827, 0.9239, 1.0), (-0.1951, 0.9808, -1.0), (-0.1951, 0.9808, 1.0)], [], [(0, 1, 3, 2), (2, 3, 5, 4), (4, 5, 7, 6), (6, 7, 9, 8), (8, 9, 11, 10), (10, 11, 13, 12), (12, 13, 15, 14), (14, 15, 17, 16), (16, 17, 19, 18), (18, 19, 21, 20), (20, 21, 23, 22), (22, 23, 25, 24), (24, 25, 27, 26), (26, 27, 29, 28), (28, 29, 31, 30), (30, 31, 33, 32), (32, 33, 35, 34), (34, 35, 37, 36), (36, 37, 39, 38), (38, 39, 41, 40), (40, 41, 43, 42), (42, 43, 45, 44), (44, 45, 47, 46), (46, 47, 49, 48), (48, 49, 51, 50), (50, 51, 53, 52), (52, 53, 55, 54), (54, 55, 57, 56), (56, 57, 59, 58), (58, 59, 61, 60), (3, 1, 63, 61, 59, 57, 55, 53, 51, 49, 47, 45, 43, 41, 39, 37, 35, 33, 31, 29, 27, 25, 23, 21, 19, 17, 15, 13, 11, 9, 7, 5), (62, 63, 1, 0), (60, 61, 63, 62), (0, 2, 4, 6, 8, 10, 12, 14, 16, 18, 20, 22, 24, 26, 28, 30, 32, 34, 36, 38, 40, 42, 44, 46, 48, 50, 52, 54, 56, 58, 60, 62)])
me_cylinder_015.use_remesh_preserve_volume = False
me_cylinder_015.use_remesh_preserve_attributes = False
me_cylinder_015.use_mirror_vertex_groups = False
me_cylinder_015.update()
me_cylinder_016 = bpy.data.meshes.new('Cylinder.016')
me_cylinder_016.from_pydata([(9.935e-09, 0.9105, -0.6338), (0.1776, 0.8931, -0.6338), (0.3485, 0.8412, -0.6338), (0.5059, 0.7571, -0.6338), (0.6439, 0.6439, -0.6338), (0.7571, 0.5059, -0.6338), (0.8412, 0.3485, -0.6338), (0.8931, 0.1776, -0.6338), (0.9105, 1.097e-07, -0.6338), (0.8931, -0.1776, -0.6338), (0.8412, -0.3485, -0.6338), (0.7571, -0.5059, -0.6338), (0.6439, -0.6439, -0.6338), (0.5059, -0.7571, -0.6338), (0.3485, -0.8412, -0.6338), (0.1776, -0.8931, -0.6338), (-2.868e-07, -0.9105, -0.6338), (-0.1776, -0.8931, -0.6338), (-0.3485, -0.8412, -0.6338), (-0.5059, -0.7571, -0.6338), (-0.6439, -0.6439, -0.6338), (-0.7571, -0.5059, -0.6338), (-0.8412, -0.3485, -0.6338), (-0.8931, -0.1776, -0.6338), (-0.9105, 9.202e-07, -0.6338), (-0.8931, 0.1776, -0.6338), (-0.8412, 0.3485, -0.6338), (-0.7571, 0.5059, -0.6338), (-0.6439, 0.6439, -0.6338), (-0.5059, 0.7571, -0.6338), (-0.3485, 0.8412, -0.6338), (-0.1776, 0.8931, -0.6338)], [], [(1, 2, 3, 4, 5, 6, 7, 8, 9, 10, 11, 12, 13, 14, 15, 16, 17, 18, 19, 20, 21, 22, 23, 24, 25, 26, 27, 28, 29, 30, 31, 0)])
me_cylinder_016.use_remesh_preserve_volume = False
me_cylinder_016.use_remesh_preserve_attributes = False
me_cylinder_016.use_mirror_vertex_groups = False
me_cylinder_016.update()

# ---- objects
ob_cylinder = bpy.data.objects.new('Cylinder', me_cylinder_009)
ob_cylinder_000 = bpy.data.objects.new('Cylinder.000', me_cylinder_006)
ob_cylinder_004 = bpy.data.objects.new('Cylinder.004', me_cylinder_007)
ob_cylinder_005 = bpy.data.objects.new('Cylinder.005', me_cylinder_008)
ob_cylinder_002 = bpy.data.objects.new('Cylinder.002', me_cylinder_011)
ob_cylinder_003 = bpy.data.objects.new('Cylinder.003', me_cylinder_012)
ob_cylinder_006 = bpy.data.objects.new('Cylinder.006', me_cylinder_013)
ob_cylinder_001 = bpy.data.objects.new('Cylinder.001', me_cylinder_014)
ob_cylinder_007 = bpy.data.objects.new('Cylinder.007', me_cylinder_015)
ob_cylinder_008 = bpy.data.objects.new('Cylinder.008', me_cylinder_016)

# ---- transforms, parenting, visibility, modifiers, constraints
ob_cylinder.location = (0.0, -1.759, 0.8579)
ob_cylinder.rotation_euler = (-0.0, 1.571, 0.0)
ob_cylinder.scale = (0.1271, 0.0402, 0.4392)
ob_cylinder.lineart.crease_threshold = 0.0
ob_cylinder_000.location = (1.51, -1.833, 0.8681)
ob_cylinder_000.rotation_euler = (1.571, -0.0, 0.0)
ob_cylinder_000.scale = (1.1, 0.8499, 0.1017)
ob_cylinder_000.lineart.crease_threshold = 0.0
ob_cylinder_004.location = (1.51, -1.819, 0.8681)
ob_cylinder_004.rotation_euler = (1.571, -0.0, 0.0)
ob_cylinder_004.scale = (1.1, 0.8499, 0.1017)
ob_cylinder_004.lineart.crease_threshold = 0.0
ob_cylinder_005.location = (1.51, -1.71, 0.8681)
ob_cylinder_005.rotation_euler = (1.571, -0.0, 3.142)
ob_cylinder_005.scale = (1.1, 0.8499, 0.1017)
ob_cylinder_005.lineart.crease_threshold = 0.0
ob_cylinder_002.location = (-1.528, -1.833, 0.8681)
ob_cylinder_002.rotation_euler = (1.571, -0.0, 0.0)
ob_cylinder_002.scale = (1.1, 0.8499, 0.1017)
ob_cylinder_002.lineart.crease_threshold = 0.0
ob_cylinder_003.location = (-1.528, -1.801, 0.8681)
ob_cylinder_003.rotation_euler = (1.571, -0.0, 0.0)
ob_cylinder_003.scale = (1.1, 0.8499, 0.1017)
ob_cylinder_003.lineart.crease_threshold = 0.0
ob_cylinder_006.location = (-1.528, -1.71, 0.8681)
ob_cylinder_006.rotation_euler = (1.571, -0.0, 3.142)
ob_cylinder_006.scale = (1.1, 0.8499, 0.1017)
ob_cylinder_006.lineart.crease_threshold = 0.0
ob_cylinder_001.location = (2.589, 0.1292, 0.8579)
ob_cylinder_001.rotation_euler = (-1.571, 1.571, 0.0)
ob_cylinder_001.scale = (0.1271, 0.0402, 1.922)
ob_cylinder_001.lineart.crease_threshold = 0.0
ob_cylinder_007.location = (-2.628, 0.1292, 0.8579)
ob_cylinder_007.rotation_euler = (-1.571, 1.571, 0.0)
ob_cylinder_007.scale = (0.1271, 0.0402, 1.922)
ob_cylinder_007.lineart.crease_threshold = 0.0
ob_cylinder_008.location = (1.512, -1.801, 0.8681)
ob_cylinder_008.rotation_euler = (1.571, -0.0, 0.0)
ob_cylinder_008.scale = (1.1, 0.8499, 0.1017)
ob_cylinder_008.lineart.crease_threshold = 0.0

# ---- collection membership
col_collection_1.objects.link(ob_cylinder)
col_collection_1.objects.link(ob_cylinder_000)
col_collection_1.objects.link(ob_cylinder_004)
col_collection_1.objects.link(ob_cylinder_005)
col_collection_1.objects.link(ob_cylinder_002)
col_collection_1.objects.link(ob_cylinder_003)
col_collection_1.objects.link(ob_cylinder_006)
col_collection_1.objects.link(ob_cylinder_001)
col_collection_1.objects.link(ob_cylinder_007)
col_collection_1.objects.link(ob_cylinder_008)

# ---- scene / render settings (as saved in the file)
scene.frame_start = 1; scene.frame_end = 250; scene.frame_set(1)
scene.render.engine = 'BLENDER_EEVEE_NEXT'
scene.render.resolution_percentage = 50
scene.render.dither_intensity = 0.0
scene.cycles.use_denoising = False
scene.cycles.samples = 10
scene.cycles.sampling_pattern = 'TABULATED_SOBOL'
scene.cycles.light_sampling_threshold = 0.0
scene.cycles.use_adaptive_sampling = False
scene.cycles.use_light_tree = False
scene.cycles.blur_glossy = 0.0
scene.cycles.pixel_filter_type = 'GAUSSIAN'
scene.cycles.sample_clamp_indirect = 0.0
scene.view_settings.view_transform = 'Standard'
bpy.context.view_layer.update()

# ---- added for rendering (the .blend has no active camera and no usable light): camera, sun
cam_auto = bpy.data.cameras.new('AutoCamera')
cam_auto.lens = 50.0
cam_auto.sensor_width = 36.0
cam_auto.clip_end = 1000.0
ob_auto_camera = bpy.data.objects.new('AutoCamera', cam_auto)
scene.collection.objects.link(ob_auto_camera)
ob_auto_camera.location = (6.24415, -7.3948, 5.87924)
ob_auto_camera.rotation_euler = (1.09748, -7.21219e-08, 0.694738)
scene.camera = ob_auto_camera
light_auto_sun = bpy.data.lights.new('AutoSun', 'SUN')
light_auto_sun.energy = 3.0
light_auto_sun.angle = 0.0523599
ob_auto_sun = bpy.data.objects.new('AutoSun', light_auto_sun)
scene.collection.objects.link(ob_auto_sun)
ob_auto_sun.rotation_euler = (0.872665, 0.174533, 0.523599)
bpy.context.view_layer.update()
